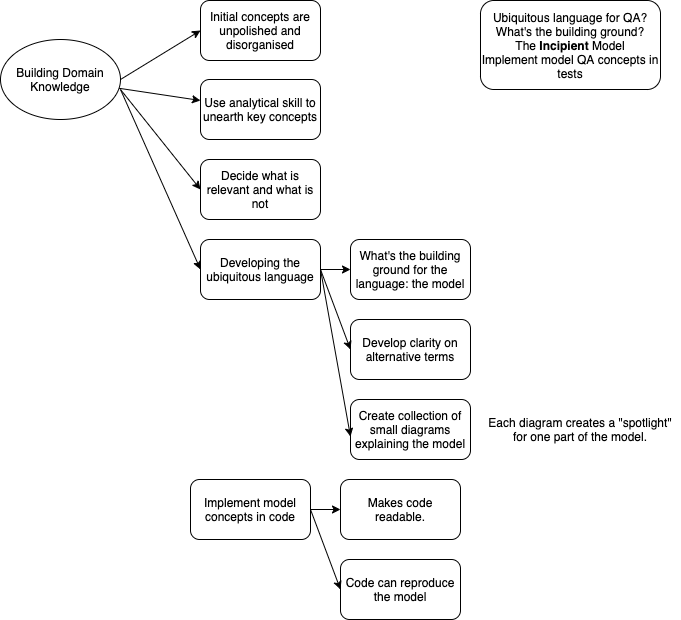

The diagram above was exported from draw.io. Its source (the exported page's mxGraphModel, read from the mxfile embedded in the PNG):
<mxGraphModel dx="1125" dy="707" grid="1" gridSize="10" guides="1" tooltips="1" connect="1" arrows="1" fold="1" page="1" pageScale="1" pageWidth="827" pageHeight="1169" math="0" shadow="0">
  <root>
    <mxCell id="0" />
    <mxCell id="1" parent="0" />
    <mxCell id="k_0GzfiUG1C6utAauE9G-12" value="" style="rounded=0;orthogonalLoop=1;jettySize=auto;html=1;" edge="1" parent="1" source="k_0GzfiUG1C6utAauE9G-2" target="k_0GzfiUG1C6utAauE9G-6">
      <mxGeometry relative="1" as="geometry" />
    </mxCell>
    <mxCell id="k_0GzfiUG1C6utAauE9G-2" value="Building Domain Knowledge" style="ellipse;whiteSpace=wrap;html=1;" vertex="1" parent="1">
      <mxGeometry x="120" y="80" width="120" height="80" as="geometry" />
    </mxCell>
    <mxCell id="k_0GzfiUG1C6utAauE9G-4" value="Initial concepts are unpolished and disorganised" style="rounded=1;whiteSpace=wrap;html=1;" vertex="1" parent="1">
      <mxGeometry x="320" y="41" width="120" height="60" as="geometry" />
    </mxCell>
    <mxCell id="k_0GzfiUG1C6utAauE9G-6" value="Use analytical skill to unearth key concepts" style="rounded=1;whiteSpace=wrap;html=1;" vertex="1" parent="1">
      <mxGeometry x="320" y="120" width="120" height="60" as="geometry" />
    </mxCell>
    <mxCell id="k_0GzfiUG1C6utAauE9G-7" value="Decide what is relevant and what is not" style="rounded=1;whiteSpace=wrap;html=1;" vertex="1" parent="1">
      <mxGeometry x="320" y="200" width="120" height="60" as="geometry" />
    </mxCell>
    <mxCell id="k_0GzfiUG1C6utAauE9G-8" value="Developing the ubiquitous language" style="rounded=1;whiteSpace=wrap;html=1;" vertex="1" parent="1">
      <mxGeometry x="320" y="280" width="120" height="60" as="geometry" />
    </mxCell>
    <mxCell id="k_0GzfiUG1C6utAauE9G-9" value="Ubiquitous language for QA?&lt;br&gt;What's the building ground?&lt;br&gt;The &lt;b&gt;Incipient&lt;/b&gt;&amp;nbsp;Model&lt;br&gt;Implement model QA concepts in tests" style="rounded=1;whiteSpace=wrap;html=1;" vertex="1" parent="1">
      <mxGeometry x="600" y="41" width="180" height="89" as="geometry" />
    </mxCell>
    <mxCell id="k_0GzfiUG1C6utAauE9G-10" value="What's the building ground for the language: the model" style="rounded=1;whiteSpace=wrap;html=1;" vertex="1" parent="1">
      <mxGeometry x="470" y="280" width="120" height="60" as="geometry" />
    </mxCell>
    <mxCell id="k_0GzfiUG1C6utAauE9G-11" value="" style="endArrow=classic;html=1;entryX=0;entryY=0.5;entryDx=0;entryDy=0;exitX=1;exitY=0.5;exitDx=0;exitDy=0;" edge="1" parent="1" source="k_0GzfiUG1C6utAauE9G-2" target="k_0GzfiUG1C6utAauE9G-4">
      <mxGeometry width="50" height="50" relative="1" as="geometry">
        <mxPoint x="390" y="270" as="sourcePoint" />
        <mxPoint x="440" y="220" as="targetPoint" />
      </mxGeometry>
    </mxCell>
    <mxCell id="k_0GzfiUG1C6utAauE9G-14" value="" style="rounded=0;orthogonalLoop=1;jettySize=auto;html=1;entryX=0;entryY=0.5;entryDx=0;entryDy=0;" edge="1" parent="1" target="k_0GzfiUG1C6utAauE9G-7">
      <mxGeometry relative="1" as="geometry">
        <mxPoint x="240" y="130" as="sourcePoint" />
        <mxPoint x="320" y="151" as="targetPoint" />
      </mxGeometry>
    </mxCell>
    <mxCell id="k_0GzfiUG1C6utAauE9G-15" value="" style="rounded=0;orthogonalLoop=1;jettySize=auto;html=1;entryX=0;entryY=0.5;entryDx=0;entryDy=0;exitX=1;exitY=0.5;exitDx=0;exitDy=0;" edge="1" parent="1" source="k_0GzfiUG1C6utAauE9G-8" target="k_0GzfiUG1C6utAauE9G-10">
      <mxGeometry relative="1" as="geometry">
        <mxPoint x="258.5365853658536" y="148.78048780487802" as="sourcePoint" />
        <mxPoint x="340" y="161" as="targetPoint" />
      </mxGeometry>
    </mxCell>
    <mxCell id="k_0GzfiUG1C6utAauE9G-16" value="" style="rounded=0;orthogonalLoop=1;jettySize=auto;html=1;entryX=0;entryY=0.5;entryDx=0;entryDy=0;" edge="1" parent="1" target="k_0GzfiUG1C6utAauE9G-8">
      <mxGeometry relative="1" as="geometry">
        <mxPoint x="240" y="130" as="sourcePoint" />
        <mxPoint x="350" y="171" as="targetPoint" />
      </mxGeometry>
    </mxCell>
    <mxCell id="k_0GzfiUG1C6utAauE9G-17" value="Develop clarity on alternative terms" style="rounded=1;whiteSpace=wrap;html=1;" vertex="1" parent="1">
      <mxGeometry x="470" y="360" width="120" height="60" as="geometry" />
    </mxCell>
    <mxCell id="k_0GzfiUG1C6utAauE9G-18" value="" style="endArrow=classic;html=1;entryX=0;entryY=0.5;entryDx=0;entryDy=0;exitX=1;exitY=0.5;exitDx=0;exitDy=0;" edge="1" parent="1" source="k_0GzfiUG1C6utAauE9G-8" target="k_0GzfiUG1C6utAauE9G-17">
      <mxGeometry width="50" height="50" relative="1" as="geometry">
        <mxPoint x="390" y="250" as="sourcePoint" />
        <mxPoint x="440" y="200" as="targetPoint" />
      </mxGeometry>
    </mxCell>
    <mxCell id="k_0GzfiUG1C6utAauE9G-20" value="Implement model concepts in code" style="rounded=1;whiteSpace=wrap;html=1;" vertex="1" parent="1">
      <mxGeometry x="310" y="520" width="120" height="60" as="geometry" />
    </mxCell>
    <mxCell id="k_0GzfiUG1C6utAauE9G-21" value="Makes code readable." style="rounded=1;whiteSpace=wrap;html=1;" vertex="1" parent="1">
      <mxGeometry x="460" y="520" width="120" height="60" as="geometry" />
    </mxCell>
    <mxCell id="k_0GzfiUG1C6utAauE9G-22" value="" style="endArrow=classic;html=1;entryX=0;entryY=0.5;entryDx=0;entryDy=0;" edge="1" parent="1" source="k_0GzfiUG1C6utAauE9G-20" target="k_0GzfiUG1C6utAauE9G-21">
      <mxGeometry width="50" height="50" relative="1" as="geometry">
        <mxPoint x="380" y="290" as="sourcePoint" />
        <mxPoint x="430" y="240" as="targetPoint" />
      </mxGeometry>
    </mxCell>
    <mxCell id="k_0GzfiUG1C6utAauE9G-23" value="Code can reproduce the model" style="rounded=1;whiteSpace=wrap;html=1;" vertex="1" parent="1">
      <mxGeometry x="460" y="600" width="120" height="60" as="geometry" />
    </mxCell>
    <mxCell id="k_0GzfiUG1C6utAauE9G-24" value="" style="endArrow=classic;html=1;entryX=0;entryY=0.5;entryDx=0;entryDy=0;exitX=1;exitY=0.5;exitDx=0;exitDy=0;" edge="1" parent="1" source="k_0GzfiUG1C6utAauE9G-20" target="k_0GzfiUG1C6utAauE9G-23">
      <mxGeometry width="50" height="50" relative="1" as="geometry">
        <mxPoint x="380" y="340" as="sourcePoint" />
        <mxPoint x="430" y="290" as="targetPoint" />
      </mxGeometry>
    </mxCell>
    <mxCell id="k_0GzfiUG1C6utAauE9G-25" value="Create collection of small diagrams explaining the model" style="rounded=1;whiteSpace=wrap;html=1;" vertex="1" parent="1">
      <mxGeometry x="470" y="440" width="120" height="60" as="geometry" />
    </mxCell>
    <mxCell id="k_0GzfiUG1C6utAauE9G-26" value="Each diagram creates a &quot;spotlight&quot; for one part of the model." style="text;html=1;strokeColor=none;fillColor=none;align=center;verticalAlign=middle;whiteSpace=wrap;rounded=0;" vertex="1" parent="1">
      <mxGeometry x="600" y="455" width="200" height="30" as="geometry" />
    </mxCell>
    <mxCell id="k_0GzfiUG1C6utAauE9G-27" value="" style="endArrow=classic;html=1;entryX=0;entryY=0.617;entryDx=0;entryDy=0;entryPerimeter=0;" edge="1" parent="1" target="k_0GzfiUG1C6utAauE9G-25">
      <mxGeometry width="50" height="50" relative="1" as="geometry">
        <mxPoint x="440" y="310" as="sourcePoint" />
        <mxPoint x="440" y="430" as="targetPoint" />
      </mxGeometry>
    </mxCell>
  </root>
</mxGraphModel>